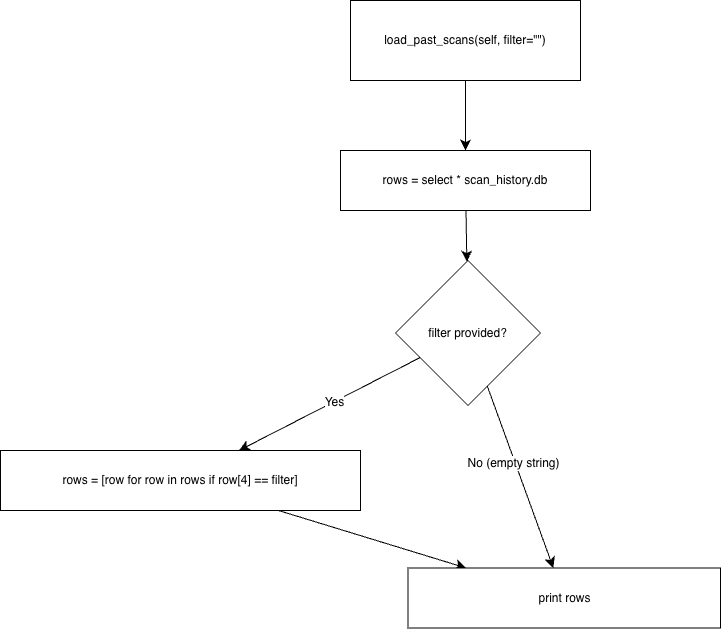

The diagram above was exported from draw.io. Its source (the exported page's mxGraphModel, read from the mxfile embedded in the PNG):
<mxGraphModel dx="684" dy="751" grid="1" gridSize="10" guides="1" tooltips="1" connect="1" arrows="1" fold="1" page="1" pageScale="1" pageWidth="850" pageHeight="1100" math="0" shadow="0">
  <root>
    <mxCell id="0" />
    <mxCell id="1" parent="0" />
    <mxCell id="mrTA4oHOcAcUuCUzFQIc-3" edge="1" parent="1" source="mrTA4oHOcAcUuCUzFQIc-1" style="edgeStyle=none;curved=1;rounded=0;orthogonalLoop=1;jettySize=auto;html=1;fontSize=12;startSize=8;endSize=8;" target="mrTA4oHOcAcUuCUzFQIc-2" value="">
      <mxGeometry relative="1" as="geometry" />
    </mxCell>
    <mxCell id="mrTA4oHOcAcUuCUzFQIc-1" parent="1" style="rounded=0;whiteSpace=wrap;html=1;" value="load_past_scans(self, filter=&quot;&quot;)" vertex="1">
      <mxGeometry height="80" width="230" x="380" y="250" as="geometry" />
    </mxCell>
    <mxCell id="mrTA4oHOcAcUuCUzFQIc-7" edge="1" parent="1" source="mrTA4oHOcAcUuCUzFQIc-2" style="edgeStyle=none;curved=1;rounded=0;orthogonalLoop=1;jettySize=auto;html=1;fontSize=12;startSize=8;endSize=8;" target="mrTA4oHOcAcUuCUzFQIc-6" value="">
      <mxGeometry relative="1" as="geometry" />
    </mxCell>
    <mxCell id="mrTA4oHOcAcUuCUzFQIc-2" parent="1" style="whiteSpace=wrap;html=1;rounded=0;" value="rows = select * scan_history.db" vertex="1">
      <mxGeometry height="60" width="250" x="370" y="400" as="geometry" />
    </mxCell>
    <mxCell id="mrTA4oHOcAcUuCUzFQIc-10" edge="1" parent="1" source="mrTA4oHOcAcUuCUzFQIc-6" style="edgeStyle=none;curved=1;rounded=0;orthogonalLoop=1;jettySize=auto;html=1;fontSize=12;startSize=8;endSize=8;" target="mrTA4oHOcAcUuCUzFQIc-9" value="">
      <mxGeometry relative="1" as="geometry" />
    </mxCell>
    <mxCell id="mrTA4oHOcAcUuCUzFQIc-11" connectable="0" parent="mrTA4oHOcAcUuCUzFQIc-10" style="edgeLabel;html=1;align=center;verticalAlign=middle;resizable=0;points=[];fontSize=12;" value="Yes" vertex="1">
      <mxGeometry relative="1" x="-0.0416" as="geometry">
        <mxPoint x="1" as="offset" />
      </mxGeometry>
    </mxCell>
    <mxCell id="mrTA4oHOcAcUuCUzFQIc-14" edge="1" parent="1" source="mrTA4oHOcAcUuCUzFQIc-6" style="edgeStyle=none;curved=1;rounded=0;orthogonalLoop=1;jettySize=auto;html=1;fontSize=12;startSize=8;endSize=8;" target="mrTA4oHOcAcUuCUzFQIc-13" value="">
      <mxGeometry relative="1" as="geometry" />
    </mxCell>
    <mxCell id="mrTA4oHOcAcUuCUzFQIc-15" connectable="0" parent="mrTA4oHOcAcUuCUzFQIc-14" style="edgeLabel;html=1;align=center;verticalAlign=middle;resizable=0;points=[];fontSize=12;" value="No (empty string)" vertex="1">
      <mxGeometry relative="1" x="-0.1631" y="-2" as="geometry">
        <mxPoint as="offset" />
      </mxGeometry>
    </mxCell>
    <mxCell id="mrTA4oHOcAcUuCUzFQIc-6" parent="1" style="rhombus;whiteSpace=wrap;html=1;rounded=0;" value="filter provided?" vertex="1">
      <mxGeometry height="145" width="145" x="425" y="510" as="geometry" />
    </mxCell>
    <mxCell id="mrTA4oHOcAcUuCUzFQIc-16" edge="1" parent="1" source="mrTA4oHOcAcUuCUzFQIc-9" style="edgeStyle=none;curved=1;rounded=0;orthogonalLoop=1;jettySize=auto;html=1;fontSize=12;startSize=8;endSize=8;" target="mrTA4oHOcAcUuCUzFQIc-13">
      <mxGeometry relative="1" as="geometry" />
    </mxCell>
    <mxCell id="mrTA4oHOcAcUuCUzFQIc-9" parent="1" style="whiteSpace=wrap;html=1;rounded=0;" value="rows =&amp;nbsp;[row for row in rows if row[4] == filter]" vertex="1">
      <mxGeometry height="60" width="360" x="30" y="700" as="geometry" />
    </mxCell>
    <mxCell id="mrTA4oHOcAcUuCUzFQIc-13" parent="1" style="whiteSpace=wrap;html=1;rounded=0;" value="print rows" vertex="1">
      <mxGeometry height="60" width="312.5" x="437.5" y="817.5" as="geometry" />
    </mxCell>
  </root>
</mxGraphModel>